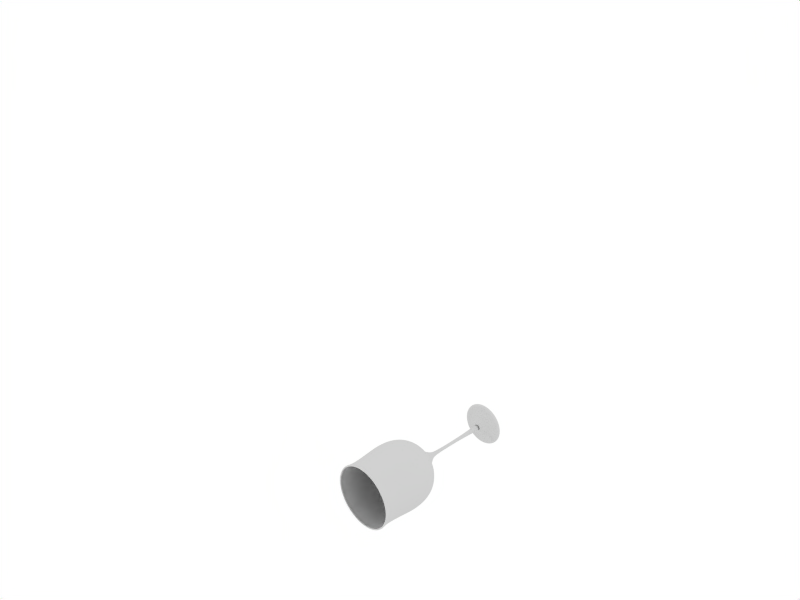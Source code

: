 # Source: wine_crate.blend  (saved by Blender 2.57.0; exported with 4.5.12 LTS)
import bpy
from mathutils import Matrix  # noqa: F401  (used for matrix-valued properties, if any)

bpy.ops.wm.read_factory_settings(use_empty=True)
scene = bpy.context.scene
scene.name = 'Scene'

# ---- collections
col_collection_1 = bpy.data.collections.new('Collection 1'); scene.collection.children.link(col_collection_1)

# ---- world
world_world = bpy.data.worlds.new('World'); scene.world = world_world
world_world.color = (1.0, 1.0, 1.0)
world_world.use_sun_shadow = False
world_world.sun_shadow_jitter_overblur = 0.0
world_world.cycles.sampling_method = 'MANUAL'
world_world.cycles.sample_map_resolution = 256

# ---- cameras
cam_camera = bpy.data.cameras.new('Camera')
cam_camera.passepartout_alpha = 0.2
cam_camera.clip_end = 100.0
cam_camera.lens = 35.0
cam_camera.ortho_scale = 7.314
cam_camera.show_passepartout = False
cam_camera.show_safe_areas = True
cam_camera.dof.focus_distance = 0.0
cam_camera.dof.aperture_fstop = 128.0

# ---- lights
light_lamp = bpy.data.lights.new('Lamp', 'SPOT')
light_lamp.transmission_factor = 0.0
light_lamp.energy = 100.0
light_lamp.shadow_buffer_clip_start = 0.5
light_lamp.shadow_soft_size = 1.0
light_lamp.shadow_maximum_resolution = 0.006
light_lamp.use_absolute_resolution = True
light_lamp.cycles.use_multiple_importance_sampling = False
light_spot = bpy.data.lights.new('Spot', 'POINT')
light_spot.transmission_factor = 0.0
light_spot.cutoff_distance = 30.0
light_spot.energy = 100.0
light_spot.shadow_buffer_clip_start = 1.001
light_spot.shadow_soft_size = 1.0
light_spot.shadow_maximum_resolution = 0.006
light_spot.use_absolute_resolution = True
light_spot.cycles.use_multiple_importance_sampling = False

# ---- meshes
me_circle_001 = bpy.data.meshes.new('Circle.001')
me_circle_001.from_pydata([(-0.02517, -0.1025, 0.0), (-0.0224, 0.2856, 0.0), (-0.02754, 0.4964, 0.0), (-0.04587, 0.606, 0.0), (-0.507, 1.022, 0.0), (-0.5657, 1.189, 0.0), (-0.5697, 1.477, -1.354e-08), (-0.5417, 1.747, 0.0), (-0.5341, 1.876, 5.537e-09), (-0.5542, 2.005, -2.338e-10), (-0.5231, 2.017, 0.0), (-0.5362, 2.027, 0.0), (-0.5513, 2.022, 0.0), (-0.528, 1.877, 2.805e-08), (-0.5599, 1.463, 1.112e-07), (-0.5648, 1.347, 1.344e-07), (-0.555, 1.205, 1.629e-07), (-0.4986, 1.043, 1.954e-07), (-0.3956, 0.9476, 2.146e-07), (-0.2189, 0.847, 2.348e-07), (0.001827, 0.8102, 2.348e-07), (-0.08772, -0.5283, 0.0), (-0.1582, -0.5819, 0.0), (-0.1949, -0.6044, 0.0), (-0.2711, -0.6157, 0.0), (-0.3754, -0.627, 0.0), (-0.3783, -0.6467, 0.0), (-0.3613, -0.658, 0.0), (-0.3275, -0.658, 0.0), (0.002771, -0.658, 0.0005993), (-0.2501, -0.658, 0.2127), (-0.276, -0.658, 0.2345), (-0.289, -0.6467, 0.2454), (-0.2868, -0.627, 0.2436), (-0.2738, -0.6101, 0.2327), (-0.2457, -0.6101, 0.2091), (-0.2068, -0.6157, 0.1765), (-0.1485, -0.6044, 0.1275), (-0.1204, -0.5819, 0.104), (-0.1031, -0.5593, 0.08945), (-0.06638, -0.5283, 0.05862), (0.002215, 0.8102, 0.001066), (-0.04476, 0.8102, 0.04048), (-0.1669, 0.847, 0.143), (-0.3022, 0.9476, 0.2565), (-0.3811, 1.043, 0.3227), (-0.4243, 1.205, 0.359), (-0.4319, 1.347, 0.3653), (-0.4281, 1.463, 0.3621), (-0.4074, 1.708, 0.3448), (-0.4037, 1.877, 0.3416), (-0.4074, 1.983, 0.3448), (-0.4215, 2.022, 0.3566), (-0.41, 2.027, 0.3469), (-0.3999, 2.017, 0.3385), (-0.4237, 2.005, 0.3584), (-0.4167, 1.985, 0.3526), (-0.4083, 1.876, 0.3455), (-0.4142, 1.747, 0.3505), (-0.4243, 1.611, 0.3589), (-0.4356, 1.477, 0.3685), (-0.4416, 1.355, 0.3735), (-0.4325, 1.189, 0.3659), (-0.3876, 1.022, 0.3281), (-0.2873, 0.8811, 0.244), (-0.1409, 0.7773, 0.1212), (-0.03432, 0.606, 0.03172), (-0.02028, 0.4964, 0.01994), (-0.01635, 0.2856, 0.01664), (-0.01847, -0.1025, 0.01842), (-0.03397, -0.4888, 0.03142), (-0.005004, -0.4888, 0.04815), (-0.001491, -0.1025, 0.02822), (-0.001011, 0.2856, 0.0255), (-0.001903, 0.4964, 0.03056), (-0.005085, 0.606, 0.0486), (-0.02925, 0.7773, 0.1857), (-0.06243, 0.8811, 0.3738), (-0.08516, 1.022, 0.5027), (-0.09535, 1.189, 0.5605), (-0.09741, 1.355, 0.5722), (-0.09605, 1.477, 0.5645), (-0.09347, 1.611, 0.5499), (-0.09119, 1.747, 0.5369), (-0.08986, 1.876, 0.5294), (-0.09176, 1.985, 0.5402), (-0.09335, 2.005, 0.5492), (-0.08796, 2.017, 0.5186), (-0.09024, 2.027, 0.5315), (-0.09285, 2.022, 0.5463), (-0.08966, 1.983, 0.5283), (-0.08881, 1.877, 0.5234), (-0.08966, 1.708, 0.5283), (-0.09435, 1.463, 0.5548), (-0.0952, 1.347, 0.5597), (-0.09349, 1.205, 0.55), (-0.0837, 1.043, 0.4944), (-0.06581, 0.9476, 0.393), (-0.03514, 0.847, 0.219), (-0.007451, 0.8102, 0.06203), (0.003198, 0.8102, 0.001633), (-0.01235, -0.5283, 0.08982), (-0.02068, -0.5593, 0.137), (-0.0246, -0.5819, 0.1593), (-0.03097, -0.6044, 0.1954), (-0.04419, -0.6157, 0.2704), (-0.05301, -0.6101, 0.3204), (-0.05938, -0.6101, 0.3565), (-0.06232, -0.627, 0.3732), (-0.06281, -0.6467, 0.376), (-0.05987, -0.658, 0.3593), (-0.05399, -0.658, 0.326), (0.169, -0.658, 0.2866), (0.1859, -0.658, 0.316), (0.1944, -0.6467, 0.3306), (0.193, -0.627, 0.3282), (0.1845, -0.6101, 0.3135), (0.1662, -0.6101, 0.2818), (0.1408, -0.6157, 0.2378), (0.1027, -0.6044, 0.1718), (0.08435, -0.5819, 0.1401), (0.07306, -0.5593, 0.1205), (0.04909, -0.5283, 0.07898), (0.03498, 0.8102, 0.05454), (0.1147, 0.847, 0.1926), (0.203, 0.9476, 0.3456), (0.2545, 1.043, 0.4348), (0.2827, 1.205, 0.4837), (0.2876, 1.347, 0.4922), (0.2852, 1.463, 0.4879), (0.2717, 1.708, 0.4645), (0.2692, 1.877, 0.4603), (0.2717, 1.983, 0.4645), (0.2809, 2.022, 0.4804), (0.2733, 2.027, 0.4674), (0.2668, 2.017, 0.456), (0.2823, 2.005, 0.4829), (0.2777, 1.985, 0.475), (0.2723, 1.876, 0.4655), (0.2761, 1.747, 0.4722), (0.2827, 1.611, 0.4836), (0.2901, 1.477, 0.4964), (0.294, 1.355, 0.5032), (0.2881, 1.189, 0.4929), (0.2587, 1.022, 0.4421), (0.1933, 0.8811, 0.3287), (0.09774, 0.7773, 0.1633), (0.02816, 0.606, 0.04274), (0.019, 0.4964, 0.02687), (0.01643, 0.2856, 0.02242), (0.01781, -0.1025, 0.02482), (0.02793, -0.4888, 0.04234), (0.04942, -0.4888, 0.01672), (0.03041, -0.1025, 0.009801), (0.02781, 0.2856, 0.008855), (0.03264, 0.4964, 0.01061), (0.04986, 0.606, 0.01688), (0.1806, 0.7773, 0.06448), (0.3602, 0.8811, 0.1298), (0.4832, 1.022, 0.1746), (0.5383, 1.189, 0.1947), (0.5495, 1.355, 0.1987), (0.5421, 1.477, 0.1961), (0.5282, 1.611, 0.191), (0.5158, 1.747, 0.1865), (0.5086, 1.876, 0.1839), (0.5189, 1.985, 0.1876), (0.5275, 2.005, 0.1907), (0.4983, 2.017, 0.1801), (0.5107, 2.027, 0.1846), (0.5248, 2.022, 0.1897), (0.5075, 1.983, 0.1835), (0.5029, 1.877, 0.1818), (0.5075, 1.708, 0.1835), (0.5329, 1.463, 0.1927), (0.5375, 1.347, 0.1944), (0.5283, 1.205, 0.191), (0.4753, 1.043, 0.1717), (0.3785, 0.9476, 0.1365), (0.2125, 0.847, 0.07607), (0.06267, 0.8102, 0.02154), (0.005044, 0.8102, 0.000567), (0.08919, -0.5283, 0.03119), (0.1343, -0.5593, 0.04759), (0.1555, -0.5819, 0.05531), (0.1899, -0.6044, 0.06786), (0.2615, -0.6157, 0.09391), (0.3092, -0.6101, 0.1113), (0.3437, -0.6101, 0.1238), (0.3596, -0.627, 0.1296), (0.3622, -0.6467, 0.1306), (0.3463, -0.658, 0.1248), (0.3145, -0.658, 0.1132), (0.004361, -0.658, 0.0003191), (0.3145, -0.658, -0.1132), (0.3463, -0.658, -0.1248), (0.3622, -0.6467, -0.1306), (0.3596, -0.627, -0.1296), (0.3437, -0.6101, -0.1238), (0.3092, -0.6101, -0.1113), (0.2615, -0.6157, -0.09391), (0.1899, -0.6044, -0.06786), (0.1555, -0.5819, -0.05531), (0.1343, -0.5593, -0.04759), (0.08919, -0.5283, -0.03119), (0.005044, 0.8102, -0.0005673), (0.06267, 0.8102, -0.02154), (0.2125, 0.847, -0.07607), (0.3785, 0.9476, -0.1365), (0.4753, 1.043, -0.1717), (0.5283, 1.205, -0.191), (0.5375, 1.347, -0.1944), (0.5329, 1.463, -0.1927), (0.5075, 1.708, -0.1835), (0.5029, 1.877, -0.1818), (0.5075, 1.983, -0.1835), (0.5248, 2.022, -0.1897), (0.5107, 2.027, -0.1846), (0.4983, 2.017, -0.1801), (0.5275, 2.005, -0.1907), (0.5189, 1.985, -0.1876), (0.5086, 1.876, -0.1839), (0.5158, 1.747, -0.1865), (0.5282, 1.611, -0.191), (0.5421, 1.477, -0.1961), (0.5495, 1.355, -0.1987), (0.5383, 1.189, -0.1947), (0.4832, 1.022, -0.1746), (0.3602, 0.8811, -0.1298), (0.1806, 0.7773, -0.06448), (0.04986, 0.606, -0.01688), (0.03264, 0.4964, -0.01061), (0.02781, 0.2856, -0.008855), (0.03041, -0.1025, -0.0098), (0.04942, -0.4888, -0.01672), (0.02793, -0.4888, -0.04234), (0.01781, -0.1025, -0.02482), (0.01643, 0.2856, -0.02242), (0.019, 0.4964, -0.02687), (0.02816, 0.606, -0.04274), (0.09774, 0.7773, -0.1633), (0.1933, 0.8811, -0.3287), (0.2587, 1.022, -0.4421), (0.2881, 1.189, -0.4929), (0.294, 1.355, -0.5032), (0.2901, 1.477, -0.4964), (0.2827, 1.611, -0.4836), (0.2761, 1.747, -0.4722), (0.2723, 1.876, -0.4655), (0.2777, 1.985, -0.475), (0.2823, 2.005, -0.4829), (0.2668, 2.017, -0.456), (0.2733, 2.027, -0.4674), (0.2809, 2.022, -0.4804), (0.2717, 1.983, -0.4645), (0.2692, 1.877, -0.4603), (0.2717, 1.708, -0.4645), (0.2852, 1.463, -0.4879), (0.2876, 1.347, -0.4922), (0.2827, 1.205, -0.4837), (0.2545, 1.043, -0.4348), (0.203, 0.9476, -0.3456), (0.1147, 0.847, -0.1926), (0.03498, 0.8102, -0.05454), (0.004314, 0.8102, -0.001436), (0.04909, -0.5283, -0.07898), (0.07306, -0.5593, -0.1205), (0.08435, -0.5819, -0.1401), (0.1027, -0.6044, -0.1718), (0.1408, -0.6157, -0.2378), (0.1662, -0.6101, -0.2818), (0.1845, -0.6101, -0.3135), (0.193, -0.627, -0.3282), (0.1944, -0.6467, -0.3306), (0.1859, -0.658, -0.316), (0.169, -0.658, -0.2866), (0.003952, -0.658, -0.0008073), (-0.05399, -0.658, -0.326), (-0.05987, -0.658, -0.3593), (-0.06281, -0.6467, -0.376), (-0.06232, -0.627, -0.3732), (-0.05938, -0.6101, -0.3565), (-0.05301, -0.6101, -0.3204), (-0.04419, -0.6157, -0.2704), (-0.03097, -0.6044, -0.1954), (-0.0246, -0.5819, -0.1593), (-0.02068, -0.5593, -0.137), (-0.01235, -0.5283, -0.08982), (-0.007452, 0.8102, -0.06203), (-0.03514, 0.847, -0.219), (-0.06581, 0.9476, -0.393), (-0.0837, 1.043, -0.4944), (-0.09349, 1.205, -0.55), (-0.0952, 1.347, -0.5597), (-0.09435, 1.463, -0.5548), (-0.08966, 1.708, -0.5283), (-0.08881, 1.877, -0.5234), (-0.08966, 1.983, -0.5283), (-0.09285, 2.022, -0.5463), (-0.09024, 2.027, -0.5315), (-0.08796, 2.017, -0.5186), (-0.09335, 2.005, -0.5492), (-0.09176, 1.985, -0.5402), (-0.08986, 1.876, -0.5294), (-0.09119, 1.747, -0.5369), (-0.09347, 1.611, -0.5499), (-0.09605, 1.477, -0.5645), (-0.09741, 1.355, -0.5722), (-0.09535, 1.189, -0.5605), (-0.08516, 1.022, -0.5027), (-0.06243, 0.8811, -0.3738), (-0.02925, 0.7773, -0.1857), (-0.005085, 0.606, -0.0486), (-0.001903, 0.4964, -0.03056), (-0.00101, 0.2856, -0.0255), (-0.001491, -0.1025, -0.02822), (-0.005004, -0.4888, -0.04815), (-0.03396, -0.4888, -0.03142), (-0.01847, -0.1025, -0.01842), (-0.01635, 0.2856, -0.01664), (-0.02028, 0.4964, -0.01994), (-0.03432, 0.606, -0.03172), (-0.1409, 0.7773, -0.1212), (-0.2873, 0.8811, -0.244), (-0.3876, 1.022, -0.3281), (-0.4325, 1.189, -0.3659), (-0.4416, 1.355, -0.3735), (-0.4356, 1.477, -0.3685), (-0.4243, 1.611, -0.3589), (-0.4142, 1.747, -0.3505), (-0.4083, 1.876, -0.3455), (-0.4167, 1.985, -0.3526), (-0.4237, 2.005, -0.3584), (-0.3999, 2.017, -0.3385), (-0.41, 2.027, -0.3469), (-0.4215, 2.022, -0.3566), (-0.4074, 1.983, -0.3448), (-0.4037, 1.877, -0.3416), (-0.4074, 1.708, -0.3448), (-0.4281, 1.463, -0.3621), (-0.4319, 1.347, -0.3653), (-0.4243, 1.205, -0.359), (-0.3811, 1.043, -0.3227), (-0.3022, 0.9476, -0.2565), (-0.1669, 0.847, -0.143), (-0.04476, 0.8102, -0.04048), (0.002215, 0.8102, -0.001066), (-0.06638, -0.5283, -0.05862), (-0.1031, -0.5593, -0.08945), (-0.1204, -0.5819, -0.104), (-0.1485, -0.6044, -0.1275), (-0.2068, -0.6157, -0.1765), (-0.2457, -0.6101, -0.2091), (-0.2738, -0.6101, -0.2327), (-0.2868, -0.627, -0.2436), (-0.289, -0.6467, -0.2454), (-0.276, -0.658, -0.2345), (-0.2501, -0.658, -0.2127), (0.002771, -0.658, -0.0005993), (-0.3585, -0.6101, 7.781e-08), (-0.3219, -0.6101, 8.623e-08), (-0.1357, -0.5593, 2.08e-08), (-0.0595, 0.8102, 2.502e-07), (-0.5329, 1.708, 1.624e-07), (-0.5329, 1.983, 1.027e-07), (-0.545, 1.985, 9.76e-08), (-0.5549, 1.611, 8.803e-08), (-0.5776, 1.355, 8.452e-08), (-0.3761, 0.8811, 1.127e-07), (-0.185, 0.7773, 4.597e-08), (-0.0454, -0.4888, 8.89e-09)], [], [(358, 28, 30, 29), (28, 27, 31, 30), (27, 26, 32, 31), (26, 25, 33, 32), (25, 359, 34, 33), (359, 360, 35, 34), (360, 24, 36, 35), (24, 23, 37, 36), (23, 22, 38, 37), (22, 361, 39, 38), (361, 21, 40, 39), (21, 370, 70, 40), (20, 362, 42, 41), (362, 19, 43, 42), (19, 18, 44, 43), (18, 17, 45, 44), (17, 16, 46, 45), (16, 15, 47, 46), (15, 14, 48, 47), (14, 363, 49, 48), (363, 13, 50, 49), (13, 364, 51, 50), (364, 10, 54, 51), (11, 12, 52, 53), (12, 9, 55, 52), (10, 11, 53, 54), (9, 365, 56, 55), (365, 8, 57, 56), (8, 7, 58, 57), (7, 366, 59, 58), (366, 6, 60, 59), (6, 367, 61, 60), (367, 5, 62, 61), (5, 4, 63, 62), (4, 368, 64, 63), (368, 369, 65, 64), (369, 3, 66, 65), (3, 2, 67, 66), (2, 1, 68, 67), (1, 0, 69, 68), (0, 370, 70, 69), (69, 70, 71, 72), (68, 69, 72, 73), (67, 68, 73, 74), (66, 67, 74, 75), (65, 66, 75, 76), (64, 65, 76, 77), (63, 64, 77, 78), (62, 63, 78, 79), (61, 62, 79, 80), (60, 61, 80, 81), (59, 60, 81, 82), (58, 59, 82, 83), (57, 58, 83, 84), (56, 57, 84, 85), (55, 56, 85, 86), (54, 53, 88, 87), (52, 55, 86, 89), (53, 52, 89, 88), (51, 54, 87, 90), (50, 51, 90, 91), (49, 50, 91, 92), (48, 49, 92, 93), (47, 48, 93, 94), (46, 47, 94, 95), (45, 46, 95, 96), (44, 45, 96, 97), (43, 44, 97, 98), (42, 43, 98, 99), (41, 42, 99, 100), (40, 70, 71, 101), (39, 40, 101, 102), (38, 39, 102, 103), (37, 38, 103, 104), (36, 37, 104, 105), (35, 36, 105, 106), (34, 35, 106, 107), (33, 34, 107, 108), (32, 33, 108, 109), (31, 32, 109, 110), (30, 31, 110, 111), (29, 30, 111), (29, 111, 112, 193), (111, 110, 113, 112), (110, 109, 114, 113), (109, 108, 115, 114), (108, 107, 116, 115), (107, 106, 117, 116), (106, 105, 118, 117), (105, 104, 119, 118), (104, 103, 120, 119), (103, 102, 121, 120), (102, 101, 122, 121), (101, 71, 151, 122), (100, 99, 123, 181), (99, 98, 124, 123), (98, 97, 125, 124), (97, 96, 126, 125), (96, 95, 127, 126), (95, 94, 128, 127), (94, 93, 129, 128), (93, 92, 130, 129), (92, 91, 131, 130), (91, 90, 132, 131), (90, 87, 135, 132), (88, 89, 133, 134), (89, 86, 136, 133), (87, 88, 134, 135), (86, 85, 137, 136), (85, 84, 138, 137), (84, 83, 139, 138), (83, 82, 140, 139), (82, 81, 141, 140), (81, 80, 142, 141), (80, 79, 143, 142), (79, 78, 144, 143), (78, 77, 145, 144), (77, 76, 146, 145), (76, 75, 147, 146), (75, 74, 148, 147), (74, 73, 149, 148), (73, 72, 150, 149), (72, 71, 151, 150), (150, 151, 152, 153), (149, 150, 153, 154), (148, 149, 154, 155), (147, 148, 155, 156), (146, 147, 156, 157), (145, 146, 157, 158), (144, 145, 158, 159), (143, 144, 159, 160), (142, 143, 160, 161), (141, 142, 161, 162), (140, 141, 162, 163), (139, 140, 163, 164), (138, 139, 164, 165), (137, 138, 165, 166), (136, 137, 166, 167), (135, 134, 169, 168), (133, 136, 167, 170), (134, 133, 170, 169), (132, 135, 168, 171), (131, 132, 171, 172), (130, 131, 172, 173), (129, 130, 173, 174), (128, 129, 174, 175), (127, 128, 175, 176), (126, 127, 176, 177), (125, 126, 177, 178), (124, 125, 178, 179), (123, 124, 179, 180), (181, 123, 180), (122, 151, 152, 182), (121, 122, 182, 183), (120, 121, 183, 184), (119, 120, 184, 185), (118, 119, 185, 186), (117, 118, 186, 187), (116, 117, 187, 188), (115, 116, 188, 189), (114, 115, 189, 190), (113, 114, 190, 191), (112, 113, 191, 192), (193, 112, 192), (193, 192, 194, 276), (192, 191, 195, 194), (191, 190, 196, 195), (190, 189, 197, 196), (189, 188, 198, 197), (188, 187, 199, 198), (187, 186, 200, 199), (186, 185, 201, 200), (185, 184, 202, 201), (184, 183, 203, 202), (183, 182, 204, 203), (182, 152, 234, 204), (181, 180, 206, 205), (180, 179, 207, 206), (179, 178, 208, 207), (178, 177, 209, 208), (177, 176, 210, 209), (176, 175, 211, 210), (175, 174, 212, 211), (174, 173, 213, 212), (173, 172, 214, 213), (172, 171, 215, 214), (171, 168, 218, 215), (169, 170, 216, 217), (170, 167, 219, 216), (168, 169, 217, 218), (167, 166, 220, 219), (166, 165, 221, 220), (165, 164, 222, 221), (164, 163, 223, 222), (163, 162, 224, 223), (162, 161, 225, 224), (161, 160, 226, 225), (160, 159, 227, 226), (159, 158, 228, 227), (158, 157, 229, 228), (157, 156, 230, 229), (156, 155, 231, 230), (155, 154, 232, 231), (154, 153, 233, 232), (153, 152, 234, 233), (233, 234, 235, 236), (232, 233, 236, 237), (231, 232, 237, 238), (230, 231, 238, 239), (229, 230, 239, 240), (228, 229, 240, 241), (227, 228, 241, 242), (226, 227, 242, 243), (225, 226, 243, 244), (224, 225, 244, 245), (223, 224, 245, 246), (222, 223, 246, 247), (221, 222, 247, 248), (220, 221, 248, 249), (219, 220, 249, 250), (218, 217, 252, 251), (216, 219, 250, 253), (217, 216, 253, 252), (215, 218, 251, 254), (214, 215, 254, 255), (213, 214, 255, 256), (212, 213, 256, 257), (211, 212, 257, 258), (210, 211, 258, 259), (209, 210, 259, 260), (208, 209, 260, 261), (207, 208, 261, 262), (206, 207, 262, 263), (205, 206, 263, 264), (204, 234, 235, 265), (203, 204, 265, 266), (202, 203, 266, 267), (201, 202, 267, 268), (200, 201, 268, 269), (199, 200, 269, 270), (198, 199, 270, 271), (197, 198, 271, 272), (196, 197, 272, 273), (195, 196, 273, 274), (194, 195, 274, 275), (276, 194, 275), (276, 275, 277, 358), (275, 274, 278, 277), (274, 273, 279, 278), (273, 272, 280, 279), (272, 271, 281, 280), (271, 270, 282, 281), (270, 269, 283, 282), (269, 268, 284, 283), (268, 267, 285, 284), (267, 266, 286, 285), (266, 265, 287, 286), (265, 235, 316, 287), (264, 263, 288, 346), (263, 262, 289, 288), (262, 261, 290, 289), (261, 260, 291, 290), (260, 259, 292, 291), (259, 258, 293, 292), (258, 257, 294, 293), (257, 256, 295, 294), (256, 255, 296, 295), (255, 254, 297, 296), (254, 251, 300, 297), (252, 253, 298, 299), (253, 250, 301, 298), (251, 252, 299, 300), (250, 249, 302, 301), (249, 248, 303, 302), (248, 247, 304, 303), (247, 246, 305, 304), (246, 245, 306, 305), (245, 244, 307, 306), (244, 243, 308, 307), (243, 242, 309, 308), (242, 241, 310, 309), (241, 240, 311, 310), (240, 239, 312, 311), (239, 238, 313, 312), (238, 237, 314, 313), (237, 236, 315, 314), (236, 235, 316, 315), (315, 316, 317, 318), (314, 315, 318, 319), (313, 314, 319, 320), (312, 313, 320, 321), (311, 312, 321, 322), (310, 311, 322, 323), (309, 310, 323, 324), (308, 309, 324, 325), (307, 308, 325, 326), (306, 307, 326, 327), (305, 306, 327, 328), (304, 305, 328, 329), (303, 304, 329, 330), (302, 303, 330, 331), (301, 302, 331, 332), (300, 299, 334, 333), (298, 301, 332, 335), (299, 298, 335, 334), (297, 300, 333, 336), (296, 297, 336, 337), (295, 296, 337, 338), (294, 295, 338, 339), (293, 294, 339, 340), (292, 293, 340, 341), (291, 292, 341, 342), (290, 291, 342, 343), (289, 290, 343, 344), (288, 289, 344, 345), (346, 288, 345), (287, 316, 317, 347), (286, 287, 347, 348), (285, 286, 348, 349), (284, 285, 349, 350), (283, 284, 350, 351), (282, 283, 351, 352), (281, 282, 352, 353), (280, 281, 353, 354), (279, 280, 354, 355), (278, 279, 355, 356), (277, 278, 356, 357), (358, 277, 357), (358, 357, 28), (357, 356, 27, 28), (356, 355, 26, 27), (355, 354, 25, 26), (354, 353, 359, 25), (353, 352, 360, 359), (352, 351, 24, 360), (351, 350, 23, 24), (350, 349, 22, 23), (349, 348, 361, 22), (348, 347, 21, 361), (347, 317, 370, 21), (346, 345, 362, 20), (345, 344, 19, 362), (344, 343, 18, 19), (343, 342, 17, 18), (342, 341, 16, 17), (341, 340, 15, 16), (340, 339, 14, 15), (339, 338, 363, 14), (338, 337, 13, 363), (337, 336, 364, 13), (336, 333, 10, 364), (334, 335, 12, 11), (335, 332, 9, 12), (333, 334, 11, 10), (332, 331, 365, 9), (331, 330, 8, 365), (330, 329, 7, 8), (329, 328, 366, 7), (328, 327, 6, 366), (327, 326, 367, 6), (326, 325, 5, 367), (325, 324, 4, 5), (324, 323, 368, 4), (323, 322, 369, 368), (322, 321, 3, 369), (321, 320, 2, 3), (320, 319, 1, 2), (0, 1, 319, 318), (370, 0, 318, 317)])
me_circle_001.polygons.foreach_set('use_smooth', [True] * 369)
me_circle_001.materials.append(None)
me_circle_001.use_remesh_preserve_volume = False
me_circle_001.use_remesh_preserve_attributes = False
me_circle_001.use_mirror_vertex_groups = False
me_circle_001.update()

# ---- objects
ob_lamp_001 = bpy.data.objects.new('Lamp.001', light_lamp)
ob_glass = bpy.data.objects.new('Glass', me_circle_001)
ob_lamp = bpy.data.objects.new('Lamp', light_spot)
ob_camera = bpy.data.objects.new('Camera', cam_camera)

# ---- transforms, parenting, visibility, modifiers, constraints
ob_lamp_001.location = (-5.54, -9.93, 4.245)
ob_lamp_001.rotation_euler = (1.053, -1.163, -0.1837)
ob_lamp_001.lock_rotations_4d = False
ob_lamp_001.empty_display_type = 'ARROWS'
ob_lamp_001.lineart.crease_threshold = 0.0
ob_glass.location = (0.03536, -0.3827, 0.01162)
ob_glass.rotation_euler = (3.129, 1.449e-05, 0.007942)
ob_glass.scale = (0.5542, 0.5542, 0.5542)
ob_glass.lock_rotations_4d = False
ob_glass.empty_display_type = 'ARROWS'
ob_glass.lineart.crease_threshold = 0.0
_vg = ob_glass.vertex_groups.new(name='Group')
_m = ob_glass.modifiers.new('Subsurf', 'SUBSURF')
_m.uv_smooth = 'PRESERVE_CORNERS'
_m.levels = 3
_m.render_levels = 3
_m.show_only_control_edges = False
ob_lamp.location = (5.392, 3.777, 7.149)
ob_lamp.rotation_euler = (2.987, -0.2489, 1.406)
ob_lamp.lock_rotations_4d = False
ob_lamp.empty_display_type = 'ARROWS'
ob_lamp.color = (0.0, 0.0, 0.0, 0.0)
ob_lamp.lineart.crease_threshold = 0.0
ob_camera.location = (3.832, -4.596, 4.221)
ob_camera.rotation_euler = (1.109, 0.01082, 0.8149)
ob_camera.lock_rotations_4d = False
ob_camera.empty_display_type = 'ARROWS'
ob_camera.color = (0.0, 0.0, 0.0, 0.0)
ob_camera.display_type = 'WIRE'
ob_camera.lineart.crease_threshold = 0.0

# ---- collection membership
col_collection_1.objects.link(ob_lamp_001)
col_collection_1.objects.link(ob_glass)
col_collection_1.objects.link(ob_lamp)
col_collection_1.objects.link(ob_camera)

# ---- scene / render settings (as saved in the file)
scene.camera = ob_camera
scene.frame_start = 1; scene.frame_end = 250; scene.frame_set(1)
scene.render.engine = 'BLENDER_EEVEE_NEXT'
scene.render.image_settings.file_format = 'JPEG'
scene.render.image_settings.color_mode = 'RGB'
scene.render.image_settings.compression = 90
scene.render.resolution_x = 800
scene.render.resolution_y = 600
scene.render.pixel_aspect_x = 100.0
scene.render.pixel_aspect_y = 100.0
scene.render.fps = 25
scene.render.dither_intensity = 0.0
scene.render.use_compositing = False
scene.render.use_sequencer = False
scene.render.bake_margin = 2
scene.render.bake_bias = 0.0
scene.render.use_stamp_time = False
scene.render.use_stamp_date = False
scene.render.use_stamp_frame = False
scene.render.use_stamp_camera = False
scene.render.use_stamp_scene = False
scene.render.use_stamp_filename = False
scene.render.use_stamp_render_time = False
scene.render.stamp_font_size = 0
scene.cycles.use_denoising = False
scene.cycles.samples = 10
scene.cycles.sampling_pattern = 'TABULATED_SOBOL'
scene.cycles.light_sampling_threshold = 0.0
scene.cycles.use_adaptive_sampling = False
scene.cycles.use_light_tree = False
scene.cycles.blur_glossy = 0.0
scene.cycles.volume_bounces = 1
scene.cycles.pixel_filter_type = 'GAUSSIAN'
scene.cycles.sample_clamp_indirect = 0.0
scene.view_settings.view_transform = 'Raw'
bpy.context.view_layer.update()
